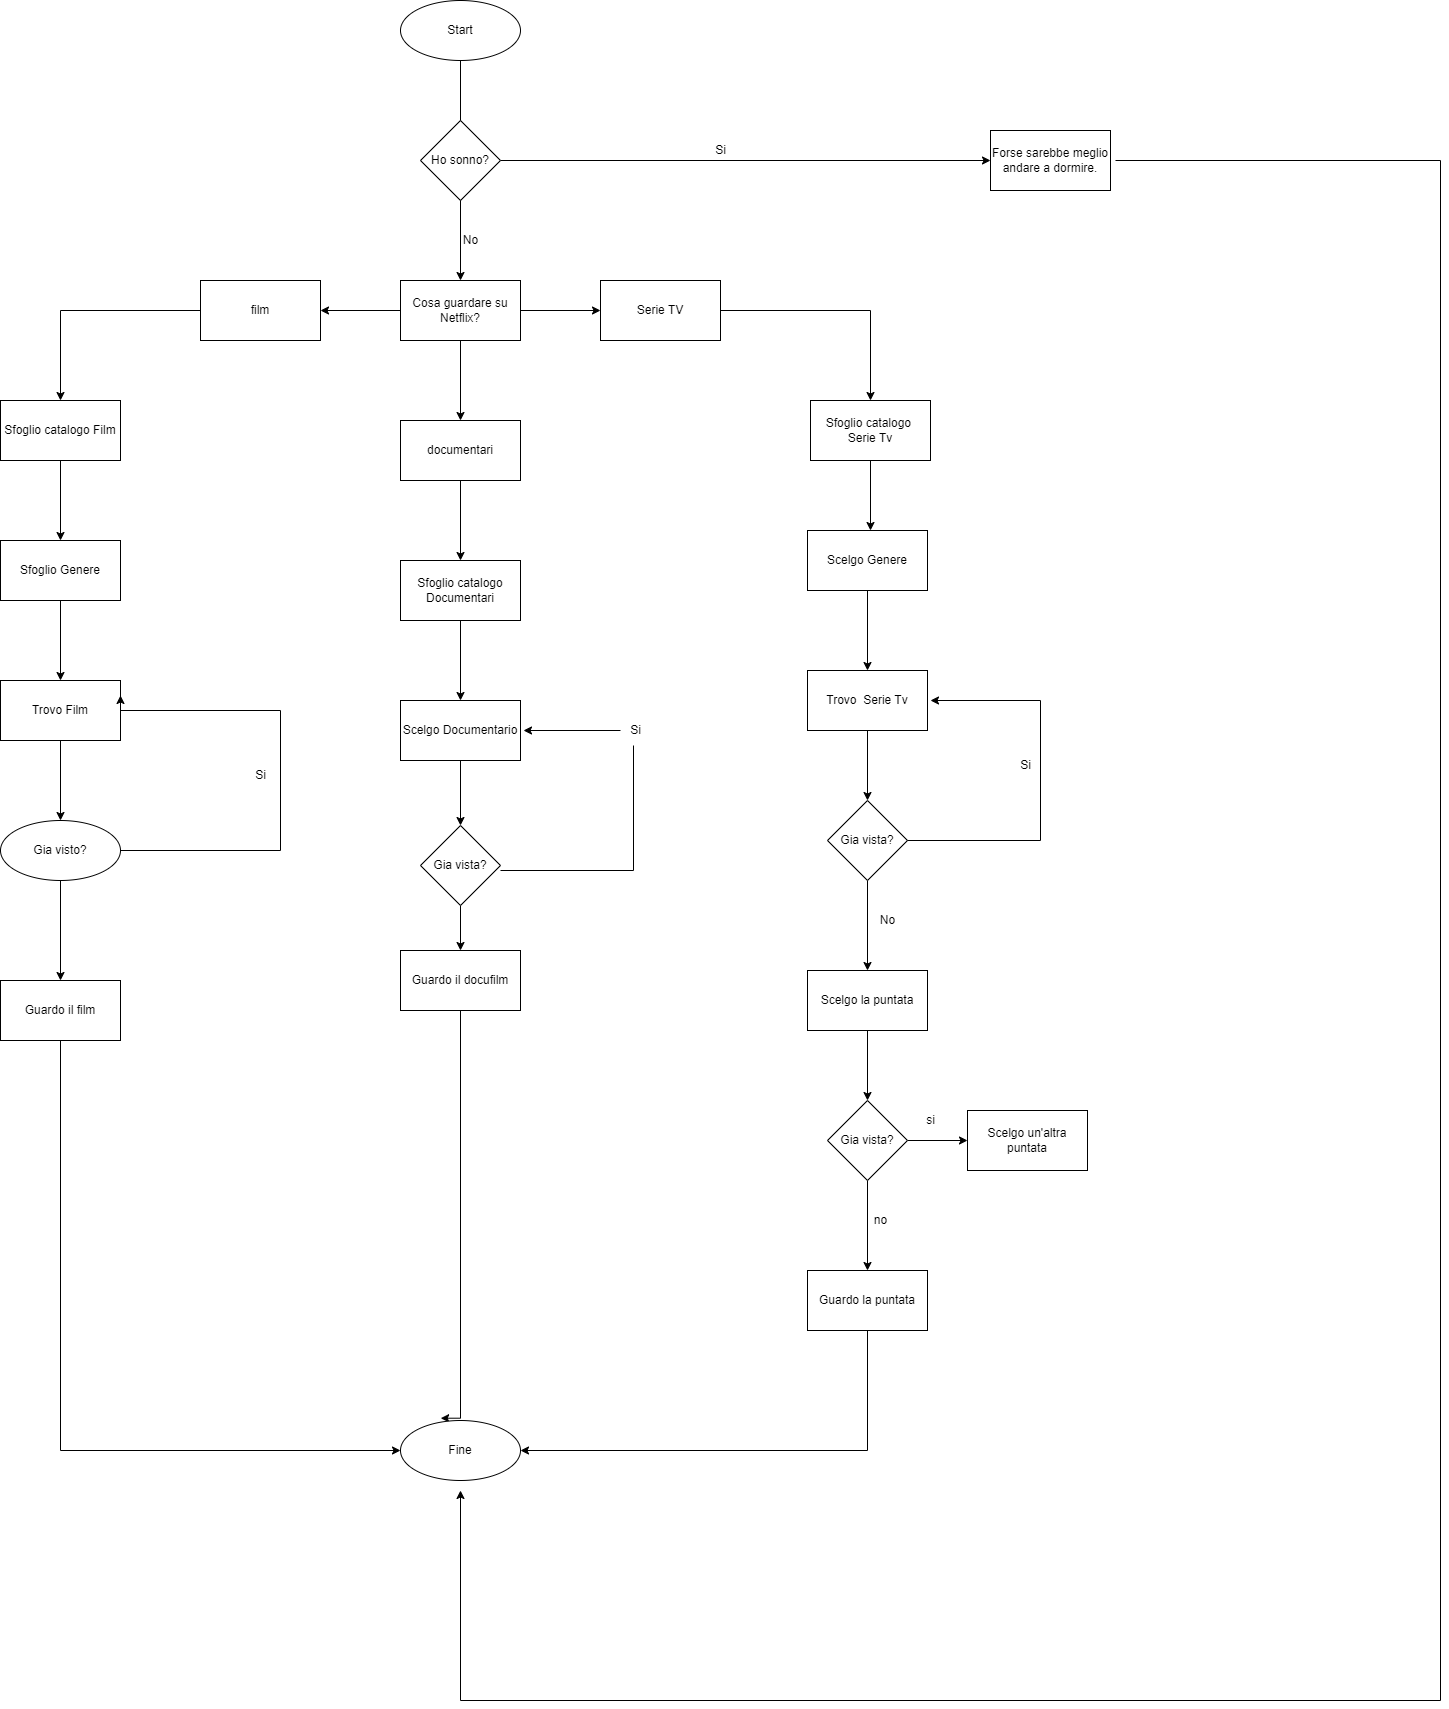

The diagram above was exported from draw.io. Its source (the exported page's mxGraphModel, read from the mxfile embedded in the PNG):
<mxGraphModel dx="1695" dy="1651" grid="1" gridSize="10" guides="1" tooltips="1" connect="1" arrows="1" fold="1" page="1" pageScale="1" pageWidth="827" pageHeight="1169" math="0" shadow="0">
  <root>
    <mxCell id="0" />
    <mxCell id="1" parent="0" />
    <mxCell id="JkxngP8e8qMVRSD82Dpk-12" style="edgeStyle=orthogonalEdgeStyle;rounded=0;orthogonalLoop=1;jettySize=auto;html=1;" parent="1" source="JkxngP8e8qMVRSD82Dpk-9" edge="1">
      <mxGeometry relative="1" as="geometry">
        <mxPoint x="400" y="240" as="targetPoint" />
      </mxGeometry>
    </mxCell>
    <mxCell id="JkxngP8e8qMVRSD82Dpk-9" value="Start" style="ellipse;whiteSpace=wrap;html=1;" parent="1" vertex="1">
      <mxGeometry x="340" y="-40" width="120" height="60" as="geometry" />
    </mxCell>
    <mxCell id="JkxngP8e8qMVRSD82Dpk-20" value="" style="edgeStyle=orthogonalEdgeStyle;rounded=0;orthogonalLoop=1;jettySize=auto;html=1;" parent="1" source="JkxngP8e8qMVRSD82Dpk-13" target="JkxngP8e8qMVRSD82Dpk-19" edge="1">
      <mxGeometry relative="1" as="geometry" />
    </mxCell>
    <mxCell id="JkxngP8e8qMVRSD82Dpk-22" value="" style="edgeStyle=orthogonalEdgeStyle;rounded=0;orthogonalLoop=1;jettySize=auto;html=1;" parent="1" source="JkxngP8e8qMVRSD82Dpk-13" target="JkxngP8e8qMVRSD82Dpk-21" edge="1">
      <mxGeometry relative="1" as="geometry" />
    </mxCell>
    <mxCell id="JkxngP8e8qMVRSD82Dpk-24" value="" style="edgeStyle=orthogonalEdgeStyle;rounded=0;orthogonalLoop=1;jettySize=auto;html=1;" parent="1" source="JkxngP8e8qMVRSD82Dpk-13" target="JkxngP8e8qMVRSD82Dpk-23" edge="1">
      <mxGeometry relative="1" as="geometry" />
    </mxCell>
    <mxCell id="JkxngP8e8qMVRSD82Dpk-13" value="Cosa guardare su Netflix?" style="whiteSpace=wrap;html=1;" parent="1" vertex="1">
      <mxGeometry x="340" y="240" width="120" height="60" as="geometry" />
    </mxCell>
    <mxCell id="JkxngP8e8qMVRSD82Dpk-28" value="" style="edgeStyle=orthogonalEdgeStyle;rounded=0;orthogonalLoop=1;jettySize=auto;html=1;" parent="1" source="JkxngP8e8qMVRSD82Dpk-19" target="JkxngP8e8qMVRSD82Dpk-27" edge="1">
      <mxGeometry relative="1" as="geometry" />
    </mxCell>
    <mxCell id="JkxngP8e8qMVRSD82Dpk-19" value="Serie TV" style="whiteSpace=wrap;html=1;" parent="1" vertex="1">
      <mxGeometry x="540" y="240" width="120" height="60" as="geometry" />
    </mxCell>
    <mxCell id="JkxngP8e8qMVRSD82Dpk-30" value="" style="edgeStyle=orthogonalEdgeStyle;rounded=0;orthogonalLoop=1;jettySize=auto;html=1;" parent="1" source="JkxngP8e8qMVRSD82Dpk-21" target="JkxngP8e8qMVRSD82Dpk-29" edge="1">
      <mxGeometry relative="1" as="geometry" />
    </mxCell>
    <mxCell id="JkxngP8e8qMVRSD82Dpk-21" value="documentari&lt;br&gt;" style="whiteSpace=wrap;html=1;" parent="1" vertex="1">
      <mxGeometry x="340" y="380" width="120" height="60" as="geometry" />
    </mxCell>
    <mxCell id="JkxngP8e8qMVRSD82Dpk-26" value="" style="edgeStyle=orthogonalEdgeStyle;rounded=0;orthogonalLoop=1;jettySize=auto;html=1;" parent="1" source="JkxngP8e8qMVRSD82Dpk-23" target="JkxngP8e8qMVRSD82Dpk-25" edge="1">
      <mxGeometry relative="1" as="geometry" />
    </mxCell>
    <mxCell id="JkxngP8e8qMVRSD82Dpk-23" value="film" style="whiteSpace=wrap;html=1;" parent="1" vertex="1">
      <mxGeometry x="140" y="240" width="120" height="60" as="geometry" />
    </mxCell>
    <mxCell id="JkxngP8e8qMVRSD82Dpk-67" value="" style="edgeStyle=orthogonalEdgeStyle;rounded=0;orthogonalLoop=1;jettySize=auto;html=1;" parent="1" source="JkxngP8e8qMVRSD82Dpk-25" target="JkxngP8e8qMVRSD82Dpk-66" edge="1">
      <mxGeometry relative="1" as="geometry" />
    </mxCell>
    <mxCell id="JkxngP8e8qMVRSD82Dpk-25" value="Sfoglio catalogo Film" style="whiteSpace=wrap;html=1;" parent="1" vertex="1">
      <mxGeometry x="-60" y="360" width="120" height="60" as="geometry" />
    </mxCell>
    <mxCell id="JkxngP8e8qMVRSD82Dpk-32" value="" style="edgeStyle=orthogonalEdgeStyle;rounded=0;orthogonalLoop=1;jettySize=auto;html=1;" parent="1" source="JkxngP8e8qMVRSD82Dpk-27" edge="1">
      <mxGeometry relative="1" as="geometry">
        <mxPoint x="810" y="490" as="targetPoint" />
      </mxGeometry>
    </mxCell>
    <mxCell id="JkxngP8e8qMVRSD82Dpk-27" value="Sfoglio catalogo&amp;nbsp; Serie Tv" style="whiteSpace=wrap;html=1;" parent="1" vertex="1">
      <mxGeometry x="750" y="360" width="120" height="60" as="geometry" />
    </mxCell>
    <mxCell id="JkxngP8e8qMVRSD82Dpk-54" value="" style="edgeStyle=orthogonalEdgeStyle;rounded=0;orthogonalLoop=1;jettySize=auto;html=1;" parent="1" source="JkxngP8e8qMVRSD82Dpk-29" target="JkxngP8e8qMVRSD82Dpk-53" edge="1">
      <mxGeometry relative="1" as="geometry" />
    </mxCell>
    <mxCell id="JkxngP8e8qMVRSD82Dpk-29" value="Sfoglio catalogo Documentari" style="whiteSpace=wrap;html=1;" parent="1" vertex="1">
      <mxGeometry x="340" y="520" width="120" height="60" as="geometry" />
    </mxCell>
    <mxCell id="JkxngP8e8qMVRSD82Dpk-35" value="" style="edgeStyle=orthogonalEdgeStyle;rounded=0;orthogonalLoop=1;jettySize=auto;html=1;" parent="1" source="JkxngP8e8qMVRSD82Dpk-33" target="JkxngP8e8qMVRSD82Dpk-34" edge="1">
      <mxGeometry relative="1" as="geometry" />
    </mxCell>
    <mxCell id="JkxngP8e8qMVRSD82Dpk-33" value="Scelgo Genere" style="whiteSpace=wrap;html=1;" parent="1" vertex="1">
      <mxGeometry x="747" y="490" width="120" height="60" as="geometry" />
    </mxCell>
    <mxCell id="JkxngP8e8qMVRSD82Dpk-37" value="" style="edgeStyle=orthogonalEdgeStyle;rounded=0;orthogonalLoop=1;jettySize=auto;html=1;" parent="1" source="JkxngP8e8qMVRSD82Dpk-34" target="JkxngP8e8qMVRSD82Dpk-36" edge="1">
      <mxGeometry relative="1" as="geometry" />
    </mxCell>
    <mxCell id="JkxngP8e8qMVRSD82Dpk-34" value="Trovo&amp;nbsp; Serie Tv" style="whiteSpace=wrap;html=1;" parent="1" vertex="1">
      <mxGeometry x="747" y="630" width="120" height="60" as="geometry" />
    </mxCell>
    <mxCell id="JkxngP8e8qMVRSD82Dpk-39" value="" style="edgeStyle=orthogonalEdgeStyle;rounded=0;orthogonalLoop=1;jettySize=auto;html=1;" parent="1" source="JkxngP8e8qMVRSD82Dpk-36" target="JkxngP8e8qMVRSD82Dpk-38" edge="1">
      <mxGeometry relative="1" as="geometry" />
    </mxCell>
    <mxCell id="JkxngP8e8qMVRSD82Dpk-36" value="Gia vista?" style="rhombus;whiteSpace=wrap;html=1;" parent="1" vertex="1">
      <mxGeometry x="767" y="760" width="80" height="80" as="geometry" />
    </mxCell>
    <mxCell id="JkxngP8e8qMVRSD82Dpk-46" value="" style="edgeStyle=orthogonalEdgeStyle;rounded=0;orthogonalLoop=1;jettySize=auto;html=1;" parent="1" source="JkxngP8e8qMVRSD82Dpk-38" target="JkxngP8e8qMVRSD82Dpk-45" edge="1">
      <mxGeometry relative="1" as="geometry" />
    </mxCell>
    <mxCell id="JkxngP8e8qMVRSD82Dpk-38" value="Scelgo la puntata" style="whiteSpace=wrap;html=1;" parent="1" vertex="1">
      <mxGeometry x="747" y="930" width="120" height="60" as="geometry" />
    </mxCell>
    <mxCell id="JkxngP8e8qMVRSD82Dpk-42" value="" style="edgeStyle=orthogonalEdgeStyle;rounded=0;orthogonalLoop=1;jettySize=auto;html=1;" parent="1" edge="1">
      <mxGeometry relative="1" as="geometry">
        <mxPoint x="847" y="800" as="sourcePoint" />
        <mxPoint x="870" y="660" as="targetPoint" />
        <Array as="points">
          <mxPoint x="980" y="800" />
          <mxPoint x="980" y="660" />
        </Array>
      </mxGeometry>
    </mxCell>
    <mxCell id="JkxngP8e8qMVRSD82Dpk-43" value="Si" style="text;html=1;align=center;verticalAlign=middle;resizable=0;points=[];autosize=1;strokeColor=none;fillColor=none;" parent="1" vertex="1">
      <mxGeometry x="950" y="710" width="30" height="30" as="geometry" />
    </mxCell>
    <mxCell id="JkxngP8e8qMVRSD82Dpk-44" value="No" style="text;html=1;align=center;verticalAlign=middle;resizable=0;points=[];autosize=1;strokeColor=none;fillColor=none;" parent="1" vertex="1">
      <mxGeometry x="807" y="865" width="40" height="30" as="geometry" />
    </mxCell>
    <mxCell id="JkxngP8e8qMVRSD82Dpk-48" value="" style="edgeStyle=orthogonalEdgeStyle;rounded=0;orthogonalLoop=1;jettySize=auto;html=1;" parent="1" source="JkxngP8e8qMVRSD82Dpk-45" target="JkxngP8e8qMVRSD82Dpk-47" edge="1">
      <mxGeometry relative="1" as="geometry" />
    </mxCell>
    <mxCell id="JkxngP8e8qMVRSD82Dpk-51" value="" style="edgeStyle=orthogonalEdgeStyle;rounded=0;orthogonalLoop=1;jettySize=auto;html=1;" parent="1" source="JkxngP8e8qMVRSD82Dpk-45" target="JkxngP8e8qMVRSD82Dpk-50" edge="1">
      <mxGeometry relative="1" as="geometry" />
    </mxCell>
    <mxCell id="JkxngP8e8qMVRSD82Dpk-45" value="Gia vista?" style="rhombus;whiteSpace=wrap;html=1;" parent="1" vertex="1">
      <mxGeometry x="767" y="1060" width="80" height="80" as="geometry" />
    </mxCell>
    <mxCell id="JkxngP8e8qMVRSD82Dpk-47" value="Scelgo un'altra puntata" style="whiteSpace=wrap;html=1;" parent="1" vertex="1">
      <mxGeometry x="907" y="1070" width="120" height="60" as="geometry" />
    </mxCell>
    <mxCell id="JkxngP8e8qMVRSD82Dpk-49" value="si" style="text;html=1;align=center;verticalAlign=middle;resizable=0;points=[];autosize=1;strokeColor=none;fillColor=none;" parent="1" vertex="1">
      <mxGeometry x="855" y="1065" width="30" height="30" as="geometry" />
    </mxCell>
    <mxCell id="JkxngP8e8qMVRSD82Dpk-64" style="edgeStyle=orthogonalEdgeStyle;rounded=0;orthogonalLoop=1;jettySize=auto;html=1;entryX=1;entryY=0.5;entryDx=0;entryDy=0;" parent="1" source="JkxngP8e8qMVRSD82Dpk-50" target="JkxngP8e8qMVRSD82Dpk-63" edge="1">
      <mxGeometry relative="1" as="geometry">
        <Array as="points">
          <mxPoint x="807" y="1410" />
        </Array>
      </mxGeometry>
    </mxCell>
    <mxCell id="JkxngP8e8qMVRSD82Dpk-50" value="Guardo la puntata" style="whiteSpace=wrap;html=1;" parent="1" vertex="1">
      <mxGeometry x="747" y="1230" width="120" height="60" as="geometry" />
    </mxCell>
    <mxCell id="JkxngP8e8qMVRSD82Dpk-52" value="no" style="text;html=1;align=center;verticalAlign=middle;resizable=0;points=[];autosize=1;strokeColor=none;fillColor=none;" parent="1" vertex="1">
      <mxGeometry x="800" y="1165" width="40" height="30" as="geometry" />
    </mxCell>
    <mxCell id="JkxngP8e8qMVRSD82Dpk-56" value="" style="edgeStyle=orthogonalEdgeStyle;rounded=0;orthogonalLoop=1;jettySize=auto;html=1;" parent="1" source="JkxngP8e8qMVRSD82Dpk-53" target="JkxngP8e8qMVRSD82Dpk-55" edge="1">
      <mxGeometry relative="1" as="geometry" />
    </mxCell>
    <mxCell id="JkxngP8e8qMVRSD82Dpk-53" value="Scelgo Documentario" style="whiteSpace=wrap;html=1;" parent="1" vertex="1">
      <mxGeometry x="340" y="660" width="120" height="60" as="geometry" />
    </mxCell>
    <mxCell id="JkxngP8e8qMVRSD82Dpk-62" value="" style="edgeStyle=orthogonalEdgeStyle;rounded=0;orthogonalLoop=1;jettySize=auto;html=1;" parent="1" source="JkxngP8e8qMVRSD82Dpk-55" target="JkxngP8e8qMVRSD82Dpk-61" edge="1">
      <mxGeometry relative="1" as="geometry" />
    </mxCell>
    <mxCell id="JkxngP8e8qMVRSD82Dpk-55" value="Gia vista?" style="rhombus;whiteSpace=wrap;html=1;" parent="1" vertex="1">
      <mxGeometry x="360" y="785" width="80" height="80" as="geometry" />
    </mxCell>
    <mxCell id="JkxngP8e8qMVRSD82Dpk-57" value="" style="edgeStyle=orthogonalEdgeStyle;rounded=0;orthogonalLoop=1;jettySize=auto;html=1;startArrow=none;" parent="1" source="JkxngP8e8qMVRSD82Dpk-58" edge="1">
      <mxGeometry relative="1" as="geometry">
        <mxPoint x="440" y="830" as="sourcePoint" />
        <mxPoint x="462.99999999999955" y="690" as="targetPoint" />
        <Array as="points" />
      </mxGeometry>
    </mxCell>
    <mxCell id="JkxngP8e8qMVRSD82Dpk-58" value="Si" style="text;html=1;align=center;verticalAlign=middle;resizable=0;points=[];autosize=1;strokeColor=none;fillColor=none;" parent="1" vertex="1">
      <mxGeometry x="560" y="675" width="30" height="30" as="geometry" />
    </mxCell>
    <mxCell id="JkxngP8e8qMVRSD82Dpk-60" value="" style="edgeStyle=orthogonalEdgeStyle;rounded=0;orthogonalLoop=1;jettySize=auto;html=1;endArrow=none;" parent="1" target="JkxngP8e8qMVRSD82Dpk-58" edge="1">
      <mxGeometry relative="1" as="geometry">
        <mxPoint x="440" y="830" as="sourcePoint" />
        <mxPoint x="462.99999999999955" y="690" as="targetPoint" />
        <Array as="points">
          <mxPoint x="573" y="830" />
          <mxPoint x="573" y="690" />
        </Array>
      </mxGeometry>
    </mxCell>
    <mxCell id="JkxngP8e8qMVRSD82Dpk-65" style="edgeStyle=orthogonalEdgeStyle;rounded=0;orthogonalLoop=1;jettySize=auto;html=1;entryX=0.335;entryY=-0.038;entryDx=0;entryDy=0;entryPerimeter=0;" parent="1" source="JkxngP8e8qMVRSD82Dpk-61" target="JkxngP8e8qMVRSD82Dpk-63" edge="1">
      <mxGeometry relative="1" as="geometry">
        <Array as="points">
          <mxPoint x="400" y="1378" />
        </Array>
      </mxGeometry>
    </mxCell>
    <mxCell id="JkxngP8e8qMVRSD82Dpk-61" value="Guardo il docufilm&lt;br&gt;" style="whiteSpace=wrap;html=1;" parent="1" vertex="1">
      <mxGeometry x="340" y="910" width="120" height="60" as="geometry" />
    </mxCell>
    <mxCell id="JkxngP8e8qMVRSD82Dpk-63" value="Fine" style="ellipse;whiteSpace=wrap;html=1;" parent="1" vertex="1">
      <mxGeometry x="340" y="1380" width="120" height="60" as="geometry" />
    </mxCell>
    <mxCell id="JkxngP8e8qMVRSD82Dpk-69" value="" style="edgeStyle=orthogonalEdgeStyle;rounded=0;orthogonalLoop=1;jettySize=auto;html=1;" parent="1" source="JkxngP8e8qMVRSD82Dpk-66" target="JkxngP8e8qMVRSD82Dpk-68" edge="1">
      <mxGeometry relative="1" as="geometry" />
    </mxCell>
    <mxCell id="JkxngP8e8qMVRSD82Dpk-66" value="Sfoglio Genere" style="whiteSpace=wrap;html=1;" parent="1" vertex="1">
      <mxGeometry x="-60" y="500" width="120" height="60" as="geometry" />
    </mxCell>
    <mxCell id="JkxngP8e8qMVRSD82Dpk-71" value="" style="edgeStyle=orthogonalEdgeStyle;rounded=0;orthogonalLoop=1;jettySize=auto;html=1;" parent="1" source="JkxngP8e8qMVRSD82Dpk-68" target="JkxngP8e8qMVRSD82Dpk-70" edge="1">
      <mxGeometry relative="1" as="geometry" />
    </mxCell>
    <mxCell id="JkxngP8e8qMVRSD82Dpk-68" value="Trovo Film" style="whiteSpace=wrap;html=1;" parent="1" vertex="1">
      <mxGeometry x="-60" y="640" width="120" height="60" as="geometry" />
    </mxCell>
    <mxCell id="JkxngP8e8qMVRSD82Dpk-72" style="edgeStyle=orthogonalEdgeStyle;rounded=0;orthogonalLoop=1;jettySize=auto;html=1;entryX=1;entryY=0.25;entryDx=0;entryDy=0;" parent="1" source="JkxngP8e8qMVRSD82Dpk-70" target="JkxngP8e8qMVRSD82Dpk-68" edge="1">
      <mxGeometry relative="1" as="geometry">
        <mxPoint x="110" y="640" as="targetPoint" />
        <Array as="points">
          <mxPoint x="220" y="810" />
          <mxPoint x="220" y="670" />
          <mxPoint x="60" y="670" />
        </Array>
      </mxGeometry>
    </mxCell>
    <mxCell id="JkxngP8e8qMVRSD82Dpk-75" value="" style="edgeStyle=orthogonalEdgeStyle;rounded=0;orthogonalLoop=1;jettySize=auto;html=1;" parent="1" source="JkxngP8e8qMVRSD82Dpk-70" target="JkxngP8e8qMVRSD82Dpk-74" edge="1">
      <mxGeometry relative="1" as="geometry" />
    </mxCell>
    <mxCell id="JkxngP8e8qMVRSD82Dpk-70" value="Gia visto?" style="ellipse;whiteSpace=wrap;html=1;" parent="1" vertex="1">
      <mxGeometry x="-60" y="780" width="120" height="60" as="geometry" />
    </mxCell>
    <mxCell id="JkxngP8e8qMVRSD82Dpk-73" value="Si&lt;br&gt;" style="text;html=1;align=center;verticalAlign=middle;resizable=0;points=[];autosize=1;strokeColor=none;fillColor=none;" parent="1" vertex="1">
      <mxGeometry x="185" y="720" width="30" height="30" as="geometry" />
    </mxCell>
    <mxCell id="JkxngP8e8qMVRSD82Dpk-76" style="edgeStyle=orthogonalEdgeStyle;rounded=0;orthogonalLoop=1;jettySize=auto;html=1;entryX=0;entryY=0.5;entryDx=0;entryDy=0;" parent="1" source="JkxngP8e8qMVRSD82Dpk-74" target="JkxngP8e8qMVRSD82Dpk-63" edge="1">
      <mxGeometry relative="1" as="geometry">
        <Array as="points">
          <mxPoint y="1410" />
        </Array>
      </mxGeometry>
    </mxCell>
    <mxCell id="JkxngP8e8qMVRSD82Dpk-74" value="Guardo il film" style="whiteSpace=wrap;html=1;" parent="1" vertex="1">
      <mxGeometry x="-60" y="940" width="120" height="60" as="geometry" />
    </mxCell>
    <mxCell id="JkxngP8e8qMVRSD82Dpk-82" style="edgeStyle=orthogonalEdgeStyle;rounded=0;orthogonalLoop=1;jettySize=auto;html=1;exitX=1;exitY=0.5;exitDx=0;exitDy=0;entryX=0;entryY=0.5;entryDx=0;entryDy=0;" parent="1" source="JkxngP8e8qMVRSD82Dpk-79" target="JkxngP8e8qMVRSD82Dpk-81" edge="1">
      <mxGeometry relative="1" as="geometry" />
    </mxCell>
    <mxCell id="JkxngP8e8qMVRSD82Dpk-79" value="Ho sonno?" style="rhombus;whiteSpace=wrap;html=1;" parent="1" vertex="1">
      <mxGeometry x="360" y="80" width="80" height="80" as="geometry" />
    </mxCell>
    <mxCell id="JkxngP8e8qMVRSD82Dpk-80" value="No" style="text;html=1;align=center;verticalAlign=middle;resizable=0;points=[];autosize=1;strokeColor=none;fillColor=none;" parent="1" vertex="1">
      <mxGeometry x="390" y="185" width="40" height="30" as="geometry" />
    </mxCell>
    <mxCell id="JkxngP8e8qMVRSD82Dpk-83" style="edgeStyle=orthogonalEdgeStyle;rounded=0;orthogonalLoop=1;jettySize=auto;html=1;" parent="1" edge="1">
      <mxGeometry relative="1" as="geometry">
        <mxPoint x="400" y="1450" as="targetPoint" />
        <mxPoint x="1055" y="120.00000000000045" as="sourcePoint" />
        <Array as="points">
          <mxPoint x="1380" y="120" />
          <mxPoint x="1380" y="1660" />
          <mxPoint x="400" y="1660" />
        </Array>
      </mxGeometry>
    </mxCell>
    <mxCell id="JkxngP8e8qMVRSD82Dpk-81" value="Forse sarebbe meglio andare a dormire." style="whiteSpace=wrap;html=1;" parent="1" vertex="1">
      <mxGeometry x="930" y="90" width="120" height="60" as="geometry" />
    </mxCell>
    <mxCell id="JkxngP8e8qMVRSD82Dpk-84" value="Si" style="text;html=1;align=center;verticalAlign=middle;resizable=0;points=[];autosize=1;strokeColor=none;fillColor=none;" parent="1" vertex="1">
      <mxGeometry x="645" y="95" width="30" height="30" as="geometry" />
    </mxCell>
  </root>
</mxGraphModel>